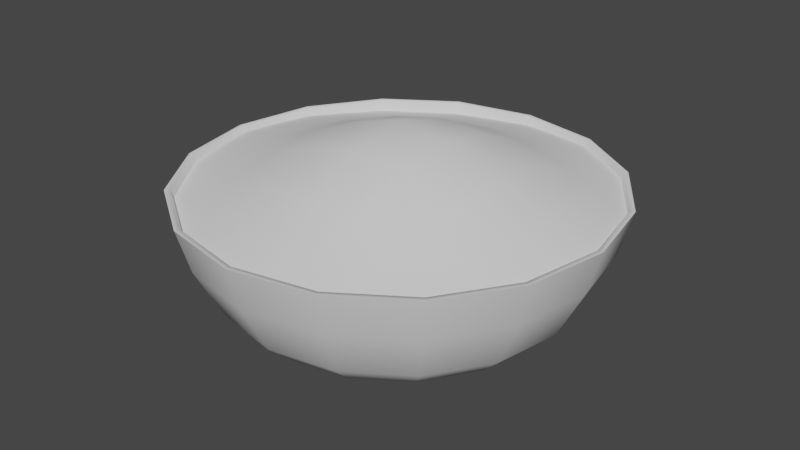 # Source: cerealbowl_low.blend  (saved by Blender 4.5.87; exported with 4.5.12 LTS)
import bpy
from mathutils import Matrix  # noqa: F401  (used for matrix-valued properties, if any)

bpy.ops.wm.read_factory_settings(use_empty=True)
scene = bpy.context.scene
scene.name = 'Scene'

# ---- collections
col_collection = bpy.data.collections.new('Collection'); scene.collection.children.link(col_collection)

# ---- world
world_world = bpy.data.worlds.new('World'); scene.world = world_world
world_world.use_nodes = True; world_world.node_tree.nodes.clear()
_N = world_world.node_tree.nodes; _L = world_world.node_tree.links
n0 = _N.new('ShaderNodeOutputWorld'); n0.name = 'World Output'; n0.location = (300, 300)
n1 = _N.new('ShaderNodeBackground'); n1.name = 'Background'; n1.location = (10, 300)
n1.inputs[0].default_value = (0.05088, 0.05088, 0.05088, 1.0)
_L.new(n1.outputs[0], n0.inputs[0])
n0.is_active_output = True
world_world.color = (0.05088, 0.05088, 0.05088)
world_world.use_sun_shadow = False
world_world.sun_shadow_jitter_overblur = 0.0

# ---- meshes
me_circle = bpy.data.meshes.new('Circle')
me_circle.from_pydata([(1.326e-08, 0.09635, 0.06778), (-0.03687, 0.08902, 0.06778), (-0.06813, 0.06813, 0.06778), (-0.08902, 0.03687, 0.06778), (-0.09635, -1.008e-08, 0.06778), (-0.08902, -0.03687, 0.06778), (-0.06813, -0.06813, 0.06778), (-0.03687, -0.08902, 0.06778), (1.326e-08, -0.09635, 0.06778), (0.03687, -0.08902, 0.06778), (0.06813, -0.06813, 0.06778), (0.08902, -0.03687, 0.06778), (0.09635, -1.008e-08, 0.06778), (0.08902, 0.03687, 0.06778), (0.06813, 0.06813, 0.06778), (0.03687, 0.08902, 0.06778), (1.764e-08, 0.05333, 0.00617), (-0.02041, 0.04927, 0.00617), (-0.03771, 0.03771, 0.00617), (-0.04927, 0.02041, 0.00617), (-0.05333, -1.194e-08, 0.00617), (-0.04927, -0.02041, 0.00617), (-0.03771, -0.03771, 0.00617), (-0.02041, -0.04927, 0.00617), (1.764e-08, -0.05333, 0.00617), (0.02041, -0.04927, 0.00617), (0.03771, -0.03771, 0.00617), (0.04927, -0.02041, 0.00617), (0.05333, -1.194e-08, 0.00617), (0.04927, 0.02041, 0.00617), (0.03771, 0.03771, 0.00617), (0.02041, 0.04927, 0.00617), (1.899e-08, 0.04132, 0.005439), (-0.01581, 0.03817, 0.005439), (-0.02922, 0.02922, 0.005439), (-0.03817, 0.01581, 0.005439), (-0.04132, -1.213e-08, 0.005439), (-0.03817, -0.01581, 0.005439), (-0.02922, -0.02922, 0.005439), (-0.01581, -0.03817, 0.005439), (1.899e-08, -0.04132, 0.005439), (0.01581, -0.03817, 0.005439), (0.02922, -0.02922, 0.005439), (0.03817, -0.01581, 0.005439), (0.04132, -1.213e-08, 0.005439), (0.03817, 0.01581, 0.005439), (0.02922, 0.02922, 0.005439), (0.01581, 0.03817, 0.005439), (1.899e-08, 0.04132, 0.0), (-0.01581, 0.03817, 0.0), (-0.02922, 0.02922, 0.0), (-0.03817, 0.01581, 0.0), (-0.04132, -1.213e-08, 0.0), (-0.03817, -0.01581, 0.0), (-0.02922, -0.02922, 0.0), (-0.01581, -0.03817, 0.0), (1.899e-08, -0.04132, 0.0), (0.01581, -0.03817, 0.0), (0.02922, -0.02922, 0.0), (0.03817, -0.01581, 0.0), (0.04132, -1.213e-08, 0.0), (0.03817, 0.01581, 0.0), (0.02922, 0.02922, 0.0), (0.01581, 0.03817, 0.0), (0.02738, 0.01211, 0.0), (0.009076, 0.02191, 0.0), (-0.0108, 0.02792, 0.0), (0.02066, -0.008557, 0.0), (2.654e-08, -1.304e-08, 0.0), (-0.02066, 0.008557, 0.0), (0.0108, -0.02792, -4.657e-10), (-0.009076, -0.02191, 0.0), (-0.02738, -0.01211, -4.657e-10), (0.06422, -0.06422, 0.04811), (0.05589, -0.05589, 0.0251), (0.07302, -0.03025, 0.0251), (0.08391, -0.03476, 0.04811), (-0.08391, 0.03476, 0.04811), (-0.07302, 0.03025, 0.0251), (-0.07904, -1.114e-08, 0.0251), (-0.09082, -1.051e-08, 0.04811), (0.07904, -1.114e-08, 0.0251), (0.09082, -1.051e-08, 0.04811), (-0.07302, -0.03025, 0.0251), (-0.08391, -0.03476, 0.04811), (0.07302, 0.03025, 0.0251), (0.08391, 0.03476, 0.04811), (-0.05589, -0.05589, 0.0251), (-0.06422, -0.06422, 0.04811), (0.05589, 0.05589, 0.0251), (0.06422, 0.06422, 0.04811), (-0.03025, -0.07302, 0.0251), (-0.03476, -0.08391, 0.04811), (0.03025, 0.07302, 0.0251), (0.03476, 0.08391, 0.04811), (1.487e-08, -0.07904, 0.0251), (1.375e-08, -0.09082, 0.04811), (1.375e-08, 0.09082, 0.04811), (1.487e-08, 0.07904, 0.0251), (-0.03025, 0.07302, 0.0251), (-0.03476, 0.08391, 0.04811), (0.03025, -0.07302, 0.0251), (0.03476, -0.08391, 0.04811), (-0.05589, 0.05589, 0.0251), (-0.06422, 0.06422, 0.04811), (1.352e-08, 0.09402, 0.06778), (-0.03598, 0.08686, 0.06778), (-0.06648, 0.06648, 0.06778), (-0.08686, 0.03598, 0.06778), (-0.09402, -1.016e-08, 0.06778), (-0.08686, -0.03598, 0.06778), (-0.06648, -0.06648, 0.06778), (-0.03598, -0.08686, 0.06778), (1.352e-08, -0.09402, 0.06778), (0.03598, -0.08686, 0.06778), (0.06648, -0.06648, 0.06778), (0.08686, -0.03598, 0.06778), (0.09402, -1.016e-08, 0.06778), (0.08686, 0.03598, 0.06778), (0.06648, 0.06648, 0.06778), (0.03598, 0.08686, 0.06778), (1.408e-08, 0.08839, 0.04811), (-0.03383, 0.08166, 0.04811), (-0.0625, 0.0625, 0.04811), (-0.08166, 0.03383, 0.04811), (-0.08839, -1.025e-08, 0.04811), (-0.08166, -0.03383, 0.04811), (-0.0625, -0.0625, 0.04811), (-0.03383, -0.08166, 0.04811), (1.408e-08, -0.08839, 0.04811), (0.03383, -0.08166, 0.04811), (0.0625, -0.0625, 0.04811), (0.08166, -0.03383, 0.04811), (0.08839, -1.025e-08, 0.04811), (0.08166, 0.03383, 0.04811), (0.0625, 0.0625, 0.04811), (0.03383, 0.08166, 0.04811), (1.555e-08, 0.07773, 0.0251), (-0.02975, 0.07181, 0.0251), (-0.05496, 0.05496, 0.0251), (-0.07181, 0.02975, 0.0251), (-0.07773, -1.036e-08, 0.0251), (-0.07181, -0.02975, 0.0251), (-0.05496, -0.05496, 0.0251), (-0.02975, -0.07181, 0.0251), (1.555e-08, -0.07773, 0.0251), (0.02975, -0.07181, 0.0251), (0.05496, -0.05496, 0.0251), (0.07181, -0.02975, 0.0251), (0.07773, -1.036e-08, 0.0251), (0.07181, 0.02975, 0.0251), (0.05496, 0.05496, 0.0251), (0.02975, 0.07181, 0.0251), (1.804e-08, 0.05198, 0.006932), (-0.01989, 0.04803, 0.006932), (-0.03676, 0.03676, 0.006932), (-0.04803, 0.01989, 0.006932), (-0.05198, -1.063e-08, 0.006932), (-0.04803, -0.01989, 0.006932), (-0.03676, -0.03676, 0.006932), (-0.01989, -0.04803, 0.006932), (1.804e-08, -0.05198, 0.006932), (0.01989, -0.04803, 0.006932), (0.03676, -0.03676, 0.006932), (0.04803, -0.01989, 0.006932), (0.05198, -1.063e-08, 0.006932), (0.04803, 0.01989, 0.006932), (0.03676, 0.03676, 0.006932), (0.01989, 0.04803, 0.006932), (0.03444, 0.01523, 0.006932), (0.01142, 0.02757, 0.006932), (-0.01358, 0.03513, 0.006932), (0.02599, -0.01077, 0.006932), (2.608e-08, -1.118e-08, 0.006932), (-0.02599, 0.01077, 0.006932), (0.01358, -0.03513, 0.006932), (-0.01142, -0.02757, 0.006932), (-0.03444, -0.01523, 0.006932), (1.647e-08, -0.0677, 0.01602), (-0.02591, -0.06255, 0.01602), (-0.02591, 0.06255, 0.01602), (1.647e-08, 0.0677, 0.01602), (0.02591, 0.06255, 0.01602), (0.02591, -0.06255, 0.01602), (-0.04787, 0.04787, 0.01602), (0.04787, -0.04787, 0.01602), (-0.06255, 0.02591, 0.01602), (0.06255, -0.02591, 0.01602), (-0.0677, -1.049e-08, 0.01602), (0.0677, -1.049e-08, 0.01602), (-0.06255, -0.02591, 0.01602), (0.06255, 0.02591, 0.01602), (-0.04787, -0.04787, 0.01602), (0.04787, 0.04787, 0.01602), (0.04885, -0.04885, 0.01564), (-0.06382, 0.02644, 0.01564), (1.591e-08, 0.06908, 0.01564), (0.06382, -0.02644, 0.01564), (-0.06908, -1.158e-08, 0.01564), (0.06908, -1.158e-08, 0.01564), (-0.06382, -0.02644, 0.01564), (0.06382, 0.02644, 0.01564), (-0.04885, -0.04885, 0.01564), (0.04885, 0.04885, 0.01564), (-0.02644, -0.06382, 0.01564), (0.02644, 0.06382, 0.01564), (1.591e-08, -0.06908, 0.01564), (-0.02644, 0.06382, 0.01564), (0.02644, -0.06382, 0.01564), (-0.04885, 0.04885, 0.01564)], [], [(197, 194, 26, 27), (198, 195, 19, 20), (199, 197, 27, 28), (200, 198, 20, 21), (201, 199, 28, 29), (202, 200, 21, 22), (203, 201, 29, 30), (204, 202, 22, 23), (205, 203, 30, 31), (206, 204, 23, 24), (207, 196, 16, 17), (196, 205, 31, 16), (208, 206, 24, 25), (209, 207, 17, 18), (194, 208, 25, 26), (195, 209, 18, 19), (18, 17, 33, 34), (26, 25, 41, 42), (19, 18, 34, 35), (27, 26, 42, 43), (20, 19, 35, 36), (28, 27, 43, 44), (21, 20, 36, 37), (29, 28, 44, 45), (22, 21, 37, 38), (30, 29, 45, 46), (23, 22, 38, 39), (31, 30, 46, 47), (24, 23, 39, 40), (17, 16, 32, 33), (16, 31, 47, 32), (25, 24, 40, 41), (39, 38, 54, 55), (47, 46, 62, 63), (40, 39, 55, 56), (33, 32, 48, 49), (32, 47, 63, 48), (41, 40, 56, 57), (34, 33, 49, 50), (42, 41, 57, 58), (35, 34, 50, 51), (43, 42, 58, 59), (36, 35, 51, 52), (44, 43, 59, 60), (37, 36, 52, 53), (45, 44, 60, 61), (38, 37, 53, 54), (46, 45, 61, 62), (61, 60, 64, 62), (60, 59, 67, 64), (59, 58, 70, 67), (58, 57, 56, 70), (62, 64, 65, 63), (64, 67, 68, 65), (67, 70, 71, 68), (70, 56, 55, 71), (63, 65, 66, 48), (65, 68, 69, 66), (68, 71, 72, 69), (71, 55, 54, 72), (48, 66, 50, 49), (66, 69, 51, 50), (69, 72, 52, 51), (72, 54, 53, 52), (3, 2, 104, 77), (77, 104, 103, 78), (10, 9, 102, 73), (73, 102, 101, 74), (2, 1, 100, 104), (104, 100, 99, 103), (9, 8, 96, 102), (102, 96, 95, 101), (0, 15, 94, 97), (97, 94, 93, 98), (1, 0, 97, 100), (100, 97, 98, 99), (8, 7, 92, 96), (96, 92, 91, 95), (15, 14, 90, 94), (94, 90, 89, 93), (7, 6, 88, 92), (92, 88, 87, 91), (14, 13, 86, 90), (90, 86, 85, 89), (6, 5, 84, 88), (88, 84, 83, 87), (13, 12, 82, 86), (86, 82, 81, 85), (5, 4, 80, 84), (84, 80, 79, 83), (12, 11, 76, 82), (82, 76, 75, 81), (4, 3, 77, 80), (80, 77, 78, 79), (11, 10, 73, 76), (76, 73, 74, 75), (12, 13, 118, 117), (5, 6, 111, 110), (13, 14, 119, 118), (6, 7, 112, 111), (14, 15, 120, 119), (7, 8, 113, 112), (0, 1, 106, 105), (15, 0, 105, 120), (8, 9, 114, 113), (1, 2, 107, 106), (9, 10, 115, 114), (2, 3, 108, 107), (10, 11, 116, 115), (3, 4, 109, 108), (11, 12, 117, 116), (4, 5, 110, 109), (117, 118, 134, 133), (110, 111, 127, 126), (118, 119, 135, 134), (111, 112, 128, 127), (119, 120, 136, 135), (112, 113, 129, 128), (105, 106, 122, 121), (120, 105, 121, 136), (113, 114, 130, 129), (106, 107, 123, 122), (114, 115, 131, 130), (107, 108, 124, 123), (115, 116, 132, 131), (108, 109, 125, 124), (116, 117, 133, 132), (109, 110, 126, 125), (123, 124, 140, 139), (131, 132, 148, 147), (124, 125, 141, 140), (132, 133, 149, 148), (125, 126, 142, 141), (133, 134, 150, 149), (126, 127, 143, 142), (134, 135, 151, 150), (127, 128, 144, 143), (135, 136, 152, 151), (128, 129, 145, 144), (121, 122, 138, 137), (136, 121, 137, 152), (129, 130, 146, 145), (122, 123, 139, 138), (130, 131, 147, 146), (179, 178, 161, 160), (181, 180, 154, 153), (182, 181, 153, 168), (178, 183, 162, 161), (180, 184, 155, 154), (183, 185, 163, 162), (184, 186, 156, 155), (185, 187, 164, 163), (186, 188, 157, 156), (187, 189, 165, 164), (188, 190, 158, 157), (189, 191, 166, 165), (190, 192, 159, 158), (191, 193, 167, 166), (192, 179, 160, 159), (193, 182, 168, 167), (167, 169, 165, 166), (169, 172, 164, 165), (172, 175, 163, 164), (175, 161, 162, 163), (168, 170, 169, 167), (170, 173, 172, 169), (173, 176, 175, 172), (176, 160, 161, 175), (153, 171, 170, 168), (171, 174, 173, 170), (174, 177, 176, 173), (177, 159, 160, 176), (154, 155, 171, 153), (155, 156, 174, 171), (156, 157, 177, 174), (157, 158, 159, 177), (151, 152, 182, 193), (143, 144, 179, 192), (150, 151, 193, 191), (142, 143, 192, 190), (149, 150, 191, 189), (141, 142, 190, 188), (148, 149, 189, 187), (140, 141, 188, 186), (147, 148, 187, 185), (139, 140, 186, 184), (146, 147, 185, 183), (138, 139, 184, 180), (145, 146, 183, 178), (152, 137, 181, 182), (137, 138, 180, 181), (144, 145, 178, 179), (78, 103, 209, 195), (74, 101, 208, 194), (103, 99, 207, 209), (101, 95, 206, 208), (98, 93, 205, 196), (99, 98, 196, 207), (95, 91, 204, 206), (93, 89, 203, 205), (91, 87, 202, 204), (89, 85, 201, 203), (87, 83, 200, 202), (85, 81, 199, 201), (83, 79, 198, 200), (81, 75, 197, 199), (79, 78, 195, 198), (75, 74, 194, 197)])
me_circle.polygons.foreach_set('use_smooth', [True] * 208)
_k = set([(0, 1), (0, 15), (1, 2), (2, 3), (3, 4), (4, 5), (5, 6), (6, 7), (7, 8), (8, 9), (9, 10), (10, 11), (11, 12), (12, 13), (13, 14), (14, 15), (32, 33), (32, 47), (33, 34), (34, 35), (35, 36), (36, 37), (37, 38), (38, 39), (39, 40), (40, 41), (41, 42), (42, 43), (43, 44), (44, 45), (45, 46), (46, 47), (48, 49), (48, 63), (49, 50), (50, 51), (51, 52), (52, 53), (53, 54), (54, 55), (55, 56), (56, 57), (57, 58), (58, 59), (59, 60), (60, 61), (61, 62), (62, 63)])
me_circle.attributes.new('sharp_edge', 'BOOLEAN', 'EDGE').data.foreach_set('value', [ (min(e.vertices), max(e.vertices)) in _k for e in me_circle.edges])
_uv = me_circle.uv_layers.new(name='UVMap')
_uv.uv.foreach_set('vector', [0.0, 0.0, 0.0, 0.0, 0.0, 0.0, 0.0, 0.0, 0.0, 0.0, 0.0, 0.0, 0.0, 0.0, 0.0, 0.0, 0.0, 0.0, 0.0, 0.0, 0.0, 0.0, 0.0, 0.0, 0.0, 0.0, 0.0, 0.0, 0.0, 0.0, 0.0, 0.0, 0.0, 0.0, 0.0, 0.0, 0.0, 0.0, 0.0, 0.0, 0.0, 0.0, 0.0, 0.0, 0.0, 0.0, 0.0, 0.0, 0.0, 0.0, 0.0, 0.0, 0.0, 0.0, 0.0, 0.0, 0.0, 0.0, 0.0, 0.0, 0.0, 0.0, 0.0, 0.0, 0.0, 0.0, 0.0, 0.0, 0.0, 0.0, 0.0, 0.0, 0.0, 0.0, 0.0, 0.0, 0.0, 0.0, 0.0, 0.0, 0.0, 0.0, 0.0, 0.0, 0.0, 0.0, 0.0, 0.0, 0.0, 0.0, 0.0, 0.0, 0.0, 0.0, 0.0, 0.0, 0.0, 0.0, 0.0, 0.0, 0.0, 0.0, 0.0, 0.0, 0.0, 0.0, 0.0, 0.0, 0.0, 0.0, 0.0, 0.0, 0.0, 0.0, 0.0, 0.0, 0.0, 0.0, 0.0, 0.0, 0.0, 0.0, 0.0, 0.0, 0.0, 0.0, 0.0, 0.0, 0.0, 0.0, 0.0, 0.0, 0.0, 0.0, 0.0, 0.0, 0.0, 0.0, 0.0, 0.0, 0.0, 0.0, 0.0, 0.0, 0.0, 0.0, 0.0, 0.0, 0.0, 0.0, 0.0, 0.0, 0.0, 0.0, 0.0, 0.0, 0.0, 0.0, 0.0, 0.0, 0.0, 0.0, 0.0, 0.0, 0.0, 0.0, 0.0, 0.0, 0.0, 0.0, 0.0, 0.0, 0.0, 0.0, 0.0, 0.0, 0.0, 0.0, 0.0, 0.0, 0.0, 0.0, 0.0, 0.0, 0.0, 0.0, 0.0, 0.0, 0.0, 0.0, 0.0, 0.0, 0.0, 0.0, 0.0, 0.0, 0.0, 0.0, 0.0, 0.0, 0.0, 0.0, 0.0, 0.0, 0.0, 0.0, 0.0, 0.0, 0.0, 0.0, 0.0, 0.0, 0.0, 0.0, 0.0, 0.0, 0.0, 0.0, 0.0, 0.0, 0.0, 0.0, 0.0, 0.0, 0.0, 0.0, 0.0, 0.0, 0.0, 0.0, 0.0, 0.0, 0.0, 0.0, 0.0, 0.0, 0.0, 0.0, 0.0, 0.0, 0.0, 0.0, 0.0, 0.0, 0.0, 0.0, 0.0, 0.0, 0.0, 0.0, 0.0, 0.0, 0.0, 0.0, 0.0, 0.0, 0.0, 0.0, 0.0, 0.0, 0.0, 0.0, 0.0, 0.0, 0.0, 0.0, 0.0, 0.0, 0.0, 0.0, 0.0, 0.0, 0.0, 0.0, 0.0, 0.0, 0.0, 0.0, 0.0, 0.0, 0.0, 0.0, 0.0, 0.0, 0.0, 0.0, 0.0, 0.0, 0.0, 0.0, 0.0, 0.0, 0.0, 0.0, 0.0, 0.0, 0.0, 0.0, 0.0, 0.0, 0.0, 0.0, 0.0, 0.0, 0.0, 0.0, 0.0, 0.0, 0.0, 0.0, 0.0, 0.0, 0.0, 0.0, 0.0, 0.0, 0.0, 0.0, 0.0, 0.0, 0.0, 0.0, 0.0, 0.0, 0.0, 0.0, 0.0, 0.0, 0.0, 0.0, 0.0, 0.0, 0.0, 0.0, 0.0, 0.0, 0.0, 0.0, 0.0, 0.0, 0.0, 0.0, 0.0, 0.0, 0.0, 0.0, 0.0, 0.0, 0.0, 0.0, 0.0, 0.0, 0.0, 0.0, 0.0, 0.0, 0.0, 0.0, 0.0, 0.0, 0.0, 0.0, 0.0, 0.0, 0.0, 0.0, 0.0, 0.0, 0.0, 0.0, 0.0, 0.0, 0.0, 0.0, 0.0, 0.0, 0.0, 0.0, 0.0, 0.0, 0.0, 0.0, 0.0, 0.0, 0.0, 0.0, 0.0, 0.0, 0.0, 0.0, 0.0, 0.0, 0.0, 0.0, 0.0, 0.0, 0.0, 0.0, 0.0, 0.0, 0.0, 0.0, 0.0, 0.0, 0.0, 0.0, 0.0, 0.0, 0.0, 0.0, 0.0, 0.0, 0.0, 0.0, 0.0, 0.0, 0.0, 0.0, 0.0, 0.0, 0.0, 0.0, 0.0, 0.0, 0.0, 0.0, 0.0, 0.0, 0.0, 0.0, 0.0, 0.0, 0.0, 0.0, 0.0, 0.0, 0.0, 0.0, 0.0, 0.0, 0.0, 0.0, 0.0, 0.0, 0.0, 0.0, 0.0, 0.0, 0.0, 0.0, 0.0, 0.0, 0.0, 0.0, 0.0, 0.0, 0.0, 0.0, 0.0, 0.0, 0.0, 0.0, 0.0, 0.0, 0.0, 0.0, 0.0, 0.0, 0.0, 0.0, 0.0, 0.0, 0.0, 0.0, 0.0, 0.0, 0.0, 0.0, 0.0, 0.0, 0.0, 0.0, 0.0, 0.0, 0.0, 0.0, 0.0, 0.0, 0.0, 0.0, 0.0, 0.0, 0.0, 0.0, 0.0, 0.0, 0.0, 0.0, 0.0, 0.0, 0.0, 0.0, 0.0, 0.0, 0.0, 0.0, 0.0, 0.0, 0.0, 0.0, 0.0, 0.0, 0.0, 0.0, 0.0, 0.0, 0.0, 0.0, 0.0, 0.0, 0.0, 0.0, 0.0, 0.0, 0.0, 0.0, 0.0, 0.0, 0.0, 0.0, 0.0, 0.0, 0.0, 0.0, 0.0, 0.0, 0.0, 0.0, 0.0, 0.0, 0.0, 0.0, 0.0, 0.0, 0.0, 0.0, 0.0, 0.0, 0.0, 0.0, 0.0, 0.0, 0.0, 0.0, 0.0, 0.0, 0.0, 0.0, 0.0, 0.0, 0.0, 0.0, 0.0, 0.0, 0.0, 0.0, 0.0, 0.0, 0.0, 0.0, 0.0, 0.0, 0.0, 0.0, 0.0, 0.0, 0.0, 0.0, 0.0, 0.0, 0.0, 0.0, 0.0, 0.0, 0.0, 0.0, 0.0, 0.0, 0.0, 0.0, 0.0, 0.0, 0.0, 0.0, 0.0, 0.0, 0.0, 0.0, 0.0, 0.0, 0.0, 0.0, 0.0, 0.0, 0.0, 0.0, 0.0, 0.0, 0.0, 0.0, 0.0, 0.0, 0.0, 0.0, 0.0, 0.0, 0.0, 0.0, 0.0, 0.0, 0.0, 0.0, 0.0, 0.0, 0.0, 0.0, 0.0, 0.0, 0.0, 0.0, 0.0, 0.0, 0.0, 0.0, 0.0, 0.0, 0.0, 0.0, 0.0, 0.0, 0.0, 0.0, 0.0, 0.0, 0.0, 0.0, 0.0, 0.0, 0.0, 0.0, 0.0, 0.0, 0.0, 0.0, 0.0, 0.0, 0.0, 0.0, 0.0, 0.0, 0.0, 0.0, 0.0, 0.0, 0.0, 0.0, 0.0, 0.0, 0.0, 0.0, 0.0, 0.0, 0.0, 0.0, 0.0, 0.0, 0.0, 0.0, 0.0, 0.0, 0.0, 0.0, 0.0, 0.0, 0.0, 0.0, 0.0, 0.0, 0.0, 0.0, 0.0, 0.0, 0.0, 0.0, 0.0, 0.0, 0.0, 0.0, 0.0, 0.0, 0.0, 0.0, 0.0, 0.0, 0.0, 0.0, 0.0, 0.0, 0.0, 0.0, 0.0, 0.0, 0.0, 0.0, 0.0, 0.0, 0.0, 0.0, 0.0, 0.0, 0.0, 0.0, 0.0, 0.0, 0.0, 0.0, 0.0, 0.0, 0.0, 0.0, 0.0, 0.0, 0.0, 0.0, 0.0, 0.0, 0.0, 0.0, 0.0, 0.0, 0.0, 0.0, 0.0, 0.0, 0.0, 0.0, 0.0, 0.0, 0.0, 0.0, 0.0, 0.0, 0.0, 0.0, 0.0, 0.0, 0.0, 0.0, 0.0, 0.0, 0.0, 0.0, 0.0, 0.0, 0.0, 0.0, 0.0, 0.0, 0.0, 0.0, 0.0, 0.0, 0.0, 0.0, 0.0, 0.0, 0.0, 0.0, 0.0, 0.0, 0.0, 0.0, 0.0, 0.0, 0.0, 0.0, 0.0, 0.0, 0.0, 0.0, 0.0, 0.0, 0.0, 0.0, 0.0, 0.0, 0.0, 0.0, 0.0, 0.0, 0.0, 0.0, 0.0, 0.0, 0.0, 0.0, 0.0, 0.0, 0.0, 0.0, 0.0, 0.0, 0.0, 0.0, 0.0, 0.0, 0.0, 0.0, 0.0, 0.0, 0.0, 0.0, 0.0, 0.0, 0.0, 0.0, 0.0, 0.0, 0.0, 0.0, 0.0, 0.0, 0.0, 0.0, 0.0, 0.0, 0.0, 0.0, 0.0, 0.0, 0.0, 0.0, 0.0, 0.0, 0.0, 0.0, 0.0, 0.0, 0.0, 0.0, 0.0, 0.0, 0.0, 0.0, 0.0, 0.0, 0.0, 0.0, 0.0, 0.0, 0.0, 0.0, 0.0, 0.0, 0.0, 0.0, 0.0, 0.0, 0.0, 0.0, 0.0, 0.0, 0.0, 0.0, 0.0, 0.0, 0.0, 0.0, 0.0, 0.0, 0.0, 0.0, 0.0, 0.0, 0.0, 0.0, 0.0, 0.0, 0.0, 0.0, 0.0, 0.0, 0.0, 0.0, 0.0, 0.0, 0.0, 0.0, 0.0, 0.0, 0.0, 0.0, 0.0, 0.0, 0.0, 0.0, 0.0, 0.0, 0.0, 0.0, 0.0, 0.0, 0.0, 0.0, 0.0, 0.0, 0.0, 0.0, 0.0, 0.0, 0.0, 0.0, 0.0, 0.0, 0.0, 0.0, 0.0, 0.0, 0.0, 0.0, 0.0, 0.0, 0.0, 0.0, 0.0, 0.0, 0.0, 0.0, 0.0, 0.0, 0.0, 0.0, 0.0, 0.0, 0.0, 0.0, 0.0, 0.0, 0.0, 0.0, 0.0, 0.0, 0.0, 0.0, 0.0, 0.0, 0.0, 0.0, 0.0, 0.0, 0.0, 0.0, 0.0, 0.0, 0.0, 0.0, 0.0, 0.0, 0.0, 0.0, 0.0, 0.0, 0.0, 0.0, 0.0, 0.0, 0.0, 0.0, 0.0, 0.0, 0.0, 0.0, 0.0, 0.0, 0.0, 0.0, 0.0, 0.0, 0.0, 0.0, 0.0, 0.0, 0.0, 0.0, 0.0, 0.0, 0.0, 0.0, 0.0, 0.0, 0.0, 0.0, 0.0, 0.0, 0.0, 0.0, 0.0, 0.0, 0.0, 0.0, 0.0, 0.0, 0.0, 0.0, 0.0, 0.0, 0.0, 0.0, 0.0, 0.0, 0.0, 0.0, 0.0, 0.0, 0.0, 0.0, 0.0, 0.0, 0.0, 0.0, 0.0, 0.0, 0.0, 0.0, 0.0, 0.0, 0.0, 0.0, 0.0, 0.0, 0.0, 0.0, 0.0, 0.0, 0.0, 0.0, 0.0, 0.0, 0.0, 0.0, 0.0, 0.0, 0.0, 0.0, 0.0, 0.0, 0.0, 0.0, 0.0, 0.0, 0.0, 0.0, 0.0, 0.0, 0.0, 0.0, 0.0, 0.0, 0.0, 0.0, 0.0, 0.0, 0.0, 0.0, 0.0, 0.0, 0.0, 0.0, 0.0, 0.0, 0.0, 0.0, 0.0, 0.0, 0.0, 0.0, 0.0, 0.0, 0.0, 0.0, 0.0, 0.0, 0.0, 0.0, 0.0, 0.0, 0.0, 0.0, 0.0, 0.0, 0.0, 0.0, 0.0, 0.0, 0.0, 0.0, 0.0, 0.0, 0.0, 0.0, 0.0, 0.0, 0.0, 0.0, 0.0, 0.0, 0.0, 0.0, 0.0, 0.0, 0.0, 0.0, 0.0, 0.0, 0.0, 0.0, 0.0, 0.0, 0.0, 0.0, 0.0, 0.0, 0.0, 0.0, 0.0, 0.0, 0.0, 0.0, 0.0, 0.0, 0.0, 0.0, 0.0, 0.0, 0.0, 0.0, 0.0, 0.0, 0.0, 0.0, 0.0, 0.0, 0.0, 0.0, 0.0, 0.0, 0.0, 0.0, 0.0, 0.0, 0.0, 0.0, 0.0, 0.0, 0.0, 0.0, 0.0, 0.0, 0.0, 0.0, 0.0, 0.0, 0.0, 0.0, 0.0, 0.0, 0.0, 0.0, 0.0, 0.0, 0.0, 0.0, 0.0, 0.0, 0.0, 0.0, 0.0, 0.0, 0.0, 0.0, 0.0, 0.0, 0.0, 0.0, 0.0, 0.0, 0.0, 0.0, 0.0, 0.0, 0.0, 0.0, 0.0, 0.0, 0.0, 0.0, 0.0, 0.0, 0.0, 0.0, 0.0, 0.0, 0.0, 0.0, 0.0, 0.0, 0.0, 0.0, 0.0, 0.0, 0.0, 0.0, 0.0, 0.0, 0.0, 0.0, 0.0, 0.0, 0.0, 0.0, 0.0, 0.0, 0.0, 0.0, 0.0, 0.0, 0.0, 0.0, 0.0, 0.0, 0.0, 0.0, 0.0, 0.0, 0.0, 0.0, 0.0, 0.0, 0.0, 0.0, 0.0, 0.0, 0.0, 0.0, 0.0, 0.0, 0.0, 0.0, 0.0, 0.0, 0.0, 0.0, 0.0, 0.0, 0.0, 0.0, 0.0, 0.0, 0.0, 0.0, 0.0, 0.0, 0.0, 0.0, 0.0, 0.0, 0.0, 0.0, 0.0, 0.0, 0.0, 0.0, 0.0, 0.0, 0.0, 0.0, 0.0, 0.0, 0.0, 0.0, 0.0, 0.0, 0.0, 0.0, 0.0, 0.0, 0.0, 0.0, 0.0, 0.0, 0.0, 0.0, 0.0, 0.0, 0.0, 0.0, 0.0, 0.0, 0.0, 0.0, 0.0, 0.0, 0.0, 0.0, 0.0, 0.0, 0.0, 0.0, 0.0, 0.0, 0.0, 0.0, 0.0, 0.0, 0.0, 0.0, 0.0, 0.0, 0.0, 0.0, 0.0, 0.0, 0.0, 0.0, 0.0, 0.0, 0.0, 0.0, 0.0, 0.0, 0.0, 0.0, 0.0, 0.0, 0.0, 0.0, 0.0, 0.0, 0.0, 0.0, 0.0, 0.0, 0.0, 0.0, 0.0, 0.0, 0.0, 0.0, 0.0, 0.0, 0.0, 0.0, 0.0, 0.0, 0.0, 0.0, 0.0, 0.0, 0.0, 0.0, 0.0, 0.0, 0.0, 0.0, 0.0, 0.0, 0.0, 0.0, 0.0, 0.0, 0.0, 0.0, 0.0, 0.0, 0.0, 0.0, 0.0, 0.0, 0.0, 0.0, 0.0, 0.0, 0.0, 0.0, 0.0, 0.0, 0.0, 0.0, 0.0, 0.0, 0.0, 0.0, 0.0, 0.0, 0.0, 0.0, 0.0, 0.0, 0.0, 0.0, 0.0, 0.0, 0.0, 0.0, 0.0, 0.0, 0.0, 0.0, 0.0, 0.0, 0.0, 0.0, 0.0, 0.0, 0.0, 0.0, 0.0, 0.0, 0.0, 0.0, 0.0, 0.0, 0.0, 0.0, 0.0, 0.0, 0.0, 0.0, 0.0, 0.0, 0.0, 0.0, 0.0, 0.0, 0.0, 0.0, 0.0, 0.0, 0.0, 0.0, 0.0, 0.0, 0.0, 0.0, 0.0, 0.0, 0.0, 0.0, 0.0, 0.0, 0.0, 0.0, 0.0, 0.0, 0.0, 0.0, 0.0, 0.0, 0.0, 0.0, 0.0, 0.0, 0.0, 0.0, 0.0, 0.0, 0.0, 0.0, 0.0, 0.0, 0.0, 0.0, 0.0, 0.0, 0.0, 0.0, 0.0, 0.0, 0.0, 0.0, 0.0, 0.0, 0.0, 0.0, 0.0, 0.0, 0.0, 0.0, 0.0, 0.0, 0.0, 0.0, 0.0, 0.0, 0.0, 0.0, 0.0, 0.0, 0.0, 0.0, 0.0, 0.0, 0.0, 0.0, 0.0, 0.0, 0.0, 0.0, 0.0, 0.0, 0.0, 0.0, 0.0, 0.0, 0.0, 0.0, 0.0, 0.0, 0.0, 0.0, 0.0, 0.0, 0.0, 0.0, 0.0, 0.0, 0.0, 0.0, 0.0, 0.0, 0.0, 0.0, 0.0, 0.0, 0.0, 0.0, 0.0, 0.0, 0.0, 0.0, 0.0, 0.0, 0.0, 0.0, 0.0, 0.0, 0.0, 0.0, 0.0, 0.0, 0.0, 0.0, 0.0, 0.0, 0.0, 0.0, 0.0, 0.0, 0.0, 0.0, 0.0, 0.0, 0.0, 0.0, 0.0, 0.0, 0.0, 0.0, 0.0, 0.0, 0.0, 0.0, 0.0, 0.0, 0.0, 0.0, 0.0, 0.0, 0.0, 0.0, 0.0, 0.0, 0.0, 0.0, 0.0, 0.0, 0.0, 0.0, 0.0, 0.0, 0.0, 0.0, 0.0, 0.0, 0.0, 0.0, 0.0, 0.0, 0.0, 0.0, 0.0, 0.0, 0.0, 0.0, 0.0, 0.0, 0.0, 0.0, 0.0, 0.0, 0.0, 0.0, 0.0, 0.0, 0.0, 0.0, 0.0, 0.0, 0.0, 0.0, 0.0, 0.0, 0.0, 0.0, 0.0, 0.0, 0.0, 0.0, 0.0, 0.0, 0.0, 0.0, 0.0, 0.0, 0.0, 0.0, 0.0, 0.0, 0.0, 0.0, 0.0, 0.0, 0.0, 0.0, 0.0, 0.0, 0.0, 0.0, 0.0, 0.0, 0.0, 0.0, 0.0, 0.0])
me_circle.update()
me_circle_001 = bpy.data.meshes.new('Circle.001')
me_circle_001.from_pydata([(1.051e-08, 0.09431, 0.06371), (-0.03609, 0.08713, 0.06257), (-0.06668, 0.06668, 0.06274), (-0.08713, 0.03609, 0.06401), (-0.09431, -8.628e-09, 0.06499), (-0.08713, -0.03609, 0.06452), (-0.06668, -0.06668, 0.06373), (-0.03609, -0.08713, 0.06386), (1.051e-08, -0.09431, 0.06449), (0.03609, -0.08713, 0.06417), (0.06668, -0.06668, 0.06382), (0.08713, -0.03609, 0.06469), (0.09431, -8.628e-09, 0.06577), (0.08713, 0.03609, 0.06564), (0.06668, 0.06668, 0.0653), (0.03609, 0.08713, 0.06495), (0.04715, 0.04944, 0.07212), (-1.374e-07, 0.05413, 0.07496), (-0.04715, 0.04944, 0.06839), (0.05104, 1.024e-07, 0.08235), (-6.147e-08, -9.313e-09, 0.0947), (-0.05104, 1.024e-07, 0.07638), (0.04715, -0.04944, 0.07341), (-1.361e-07, -0.05413, 0.0787), (-0.04715, -0.04944, 0.07008), (-0.01804, 0.09072, 0.0632), (-0.05139, 0.07691, 0.06261), (-0.07691, 0.05139, 0.06347), (-0.09072, 0.01804, 0.0648), (-0.09072, -0.01804, 0.06504), (-0.07691, -0.05139, 0.06424), (-0.05139, -0.07691, 0.06378), (-0.01804, -0.09072, 0.06455), (0.01804, -0.09072, 0.06472), (0.05139, -0.07691, 0.06428), (0.07691, -0.05139, 0.06454), (0.09072, -0.01804, 0.06567), (0.09072, 0.01804, 0.06622), (0.07691, 0.05139, 0.0656), (0.05139, 0.07691, 0.06544), (0.01804, 0.09072, 0.06455), (0.04162, 0.06829, 0.06759), (0.06714, 0.04277, 0.06876), (0.0491, 0.02472, 0.07942), (0.07267, 4.691e-08, 0.07241), (0.0491, -0.02472, 0.08053), (0.06714, -0.04277, 0.06881), (0.04162, -0.06829, 0.06812), (-6.345e-08, 0.07422, 0.06742), (0.02358, 0.05179, 0.07548), (-9.944e-08, 0.02707, 0.0875), (0.02552, 4.657e-08, 0.09231), (-9.877e-08, -0.02707, 0.09052), (0.02358, -0.05179, 0.07847), (-6.278e-08, -0.07422, 0.06985), (-0.04162, 0.06829, 0.06477), (-0.02358, 0.05179, 0.07271), (-0.0491, 0.02472, 0.07398), (-0.02552, 4.657e-08, 0.08755), (-0.0491, -0.02472, 0.07533), (-0.02358, -0.05179, 0.07602), (-0.04162, -0.06829, 0.06648), (-0.06714, 0.04277, 0.06574), (-0.07267, 4.691e-08, 0.06867), (-0.06714, -0.04277, 0.06637), (-0.05926, -0.05984, 0.06513), (-0.06991, -0.02138, 0.06849), (-0.06991, 0.02138, 0.06816), (-0.05926, 0.05984, 0.06411), (-0.02081, -0.07125, 0.06917), (-0.02455, -0.02589, 0.08499), (-0.02455, 0.02589, 0.08249), (-0.02081, 0.07125, 0.06663), (0.02081, -0.07125, 0.07023), (0.02455, -0.02589, 0.08901), (0.02455, 0.02589, 0.0866), (0.02081, 0.07125, 0.06835), (0.05926, -0.05984, 0.06669), (0.06991, -0.02138, 0.07204), (0.06991, 0.02138, 0.07191), (0.05926, 0.05984, 0.06699)], [], [(80, 42, 13, 38), (79, 44, 12, 37), (78, 46, 11, 36), (77, 34, 10, 35), (76, 49, 16, 41), (75, 51, 19, 43), (74, 53, 22, 45), (73, 33, 9, 47), (72, 56, 17, 48), (71, 58, 20, 50), (70, 60, 23, 52), (69, 32, 8, 54), (68, 62, 18, 55), (67, 63, 21, 57), (66, 64, 24, 59), (65, 31, 7, 61), (64, 65, 61, 24), (5, 30, 65, 64), (30, 6, 31, 65), (63, 66, 59, 21), (4, 29, 66, 63), (29, 5, 64, 66), (62, 67, 57, 18), (3, 28, 67, 62), (28, 4, 63, 67), (26, 68, 55, 1), (2, 27, 68, 26), (27, 3, 62, 68), (60, 69, 54, 23), (24, 61, 69, 60), (61, 7, 32, 69), (58, 70, 52, 20), (21, 59, 70, 58), (59, 24, 60, 70), (56, 71, 50, 17), (18, 57, 71, 56), (57, 21, 58, 71), (25, 72, 48, 0), (1, 55, 72, 25), (55, 18, 56, 72), (53, 73, 47, 22), (23, 54, 73, 53), (54, 8, 33, 73), (51, 74, 45, 19), (20, 52, 74, 51), (52, 23, 53, 74), (49, 75, 43, 16), (17, 50, 75, 49), (50, 20, 51, 75), (40, 76, 41, 15), (0, 48, 76, 40), (48, 17, 49, 76), (46, 77, 35, 11), (22, 47, 77, 46), (47, 9, 34, 77), (44, 78, 36, 12), (19, 45, 78, 44), (45, 22, 46, 78), (42, 79, 37, 13), (16, 43, 79, 42), (43, 19, 44, 79), (39, 80, 38, 14), (15, 41, 80, 39), (41, 16, 42, 80)])
me_circle_001.polygons.foreach_set('use_smooth', [True] * 64)
_uv = me_circle_001.uv_layers.new(name='UVMap')
_uv.uv.foreach_set('vector', [0.4107, 0.9458, 0.5113, 0.9296, 0.5981, 1.0, 0.4997, 1.0, 0.6169, 0.8773, 0.7203, 0.8254, 0.7796, 0.9239, 0.6893, 0.9619, 0.8065, 0.7489, 0.8903, 0.6728, 0.9171, 0.7835, 0.8487, 0.8536, 0.9406, 0.5865, 0.9906, 0.5003, 0.9907, 0.5999, 0.9542, 0.6916, 0.2462, 0.8069, 0.3466, 0.7596, 0.4247, 0.8592, 0.3209, 0.8917, 0.4734, 0.6842, 0.5958, 0.6098, 0.6639, 0.7263, 0.5461, 0.7924, 0.7048, 0.5283, 0.8079, 0.4481, 0.8639, 0.5621, 0.7661, 0.6437, 0.8791, 0.3787, 0.9524, 0.3088, 0.9901, 0.4009, 0.9264, 0.4816, 0.1202, 0.6201, 0.2032, 0.5481, 0.2652, 0.6607, 0.17, 0.7224, 0.3231, 0.4642, 0.4391, 0.3812, 0.5214, 0.4946, 0.3955, 0.5772, 0.5546, 0.3083, 0.6648, 0.2365, 0.748, 0.335, 0.6379, 0.4141, 0.7537, 0.1918, 0.8443, 0.1466, 0.9142, 0.217, 0.8296, 0.2763, 0.05367, 0.4134, 0.1071, 0.3264, 0.1395, 0.4358, 0.06957, 0.5179, 0.1955, 0.2493, 0.2824, 0.1726, 0.3535, 0.2685, 0.2478, 0.3519, 0.3853, 0.1209, 0.4865, 0.06948, 0.579, 0.1386, 0.468, 0.2032, 0.5847, 0.05388, 0.6828, 0.03829, 0.7739, 0.07637, 0.676, 0.1076, 0.4865, 0.06948, 0.5847, 0.05388, 0.676, 0.1076, 0.579, 0.1386, 0.3956, -3.902e-08, 0.4937, 8.312e-05, 0.5847, 0.05388, 0.4865, 0.06948, 0.4937, 8.312e-05, 0.5917, 0.0002063, 0.6828, 0.03829, 0.5847, 0.05388, 0.2824, 0.1726, 0.3853, 0.1209, 0.468, 0.2032, 0.3535, 0.2685, 0.2147, 0.07599, 0.3054, 0.03794, 0.3853, 0.1209, 0.2824, 0.1726, 0.3054, 0.03794, 0.3956, -3.902e-08, 0.4865, 0.06948, 0.3853, 0.1209, 0.1071, 0.3264, 0.1955, 0.2493, 0.2478, 0.3519, 0.1395, 0.4358, 0.07543, 0.2168, 0.1453, 0.1463, 0.1955, 0.2493, 0.1071, 0.3264, 0.1453, 0.1463, 0.2147, 0.07599, 0.2824, 0.1726, 0.1955, 0.2493, 0.0003714, 0.5003, 0.05367, 0.4134, 0.06957, 0.5179, 0.0008247, 0.5998, -2.673e-08, 0.4008, 0.0378, 0.3088, 0.05367, 0.4134, 0.0003714, 0.5003, 0.0378, 0.3088, 0.07543, 0.2168, 0.1071, 0.3264, 0.05367, 0.4134, 0.6648, 0.2365, 0.7537, 0.1918, 0.8296, 0.2763, 0.748, 0.335, 0.579, 0.1386, 0.676, 0.1076, 0.7537, 0.1918, 0.6648, 0.2365, 0.676, 0.1076, 0.7739, 0.07637, 0.8443, 0.1466, 0.7537, 0.1918, 0.4391, 0.3812, 0.5546, 0.3083, 0.6379, 0.4141, 0.5214, 0.4946, 0.3535, 0.2685, 0.468, 0.2032, 0.5546, 0.3083, 0.4391, 0.3812, 0.468, 0.2032, 0.579, 0.1386, 0.6648, 0.2365, 0.5546, 0.3083, 0.2032, 0.5481, 0.3231, 0.4642, 0.3955, 0.5772, 0.2652, 0.6607, 0.1395, 0.4358, 0.2478, 0.3519, 0.3231, 0.4642, 0.2032, 0.5481, 0.2478, 0.3519, 0.3535, 0.2685, 0.4391, 0.3812, 0.3231, 0.4642, 0.03943, 0.6916, 0.1202, 0.6201, 0.17, 0.7224, 0.07793, 0.7834, 0.0008247, 0.5998, 0.06957, 0.5179, 0.1202, 0.6201, 0.03943, 0.6916, 0.06957, 0.5179, 0.1395, 0.4358, 0.2032, 0.5481, 0.1202, 0.6201, 0.8079, 0.4481, 0.8791, 0.3787, 0.9264, 0.4816, 0.8639, 0.5621, 0.748, 0.335, 0.8296, 0.2763, 0.8791, 0.3787, 0.8079, 0.4481, 0.8296, 0.2763, 0.9142, 0.217, 0.9524, 0.3088, 0.8791, 0.3787, 0.5958, 0.6098, 0.7048, 0.5283, 0.7661, 0.6437, 0.6639, 0.7263, 0.5214, 0.4946, 0.6379, 0.4141, 0.7048, 0.5283, 0.5958, 0.6098, 0.6379, 0.4141, 0.748, 0.335, 0.8079, 0.4481, 0.7048, 0.5283, 0.3466, 0.7596, 0.4734, 0.6842, 0.5461, 0.7924, 0.4247, 0.8592, 0.2652, 0.6607, 0.3955, 0.5772, 0.4734, 0.6842, 0.3466, 0.7596, 0.3955, 0.5772, 0.5214, 0.4946, 0.5958, 0.6098, 0.4734, 0.6842, 0.1485, 0.8536, 0.2462, 0.8069, 0.3209, 0.8917, 0.2187, 0.9239, 0.07793, 0.7834, 0.17, 0.7224, 0.2462, 0.8069, 0.1485, 0.8536, 0.17, 0.7224, 0.2652, 0.6607, 0.3466, 0.7596, 0.2462, 0.8069, 0.8903, 0.6728, 0.9406, 0.5865, 0.9542, 0.6916, 0.9171, 0.7835, 0.8639, 0.5621, 0.9264, 0.4816, 0.9406, 0.5865, 0.8903, 0.6728, 0.9264, 0.4816, 0.9901, 0.4009, 0.9906, 0.5003, 0.9406, 0.5865, 0.7203, 0.8254, 0.8065, 0.7489, 0.8487, 0.8536, 0.7796, 0.9239, 0.6639, 0.7263, 0.7661, 0.6437, 0.8065, 0.7489, 0.7203, 0.8254, 0.7661, 0.6437, 0.8639, 0.5621, 0.8903, 0.6728, 0.8065, 0.7489, 0.5113, 0.9296, 0.6169, 0.8773, 0.6893, 0.9619, 0.5981, 1.0, 0.4247, 0.8592, 0.5461, 0.7924, 0.6169, 0.8773, 0.5113, 0.9296, 0.5461, 0.7924, 0.6639, 0.7263, 0.7203, 0.8254, 0.6169, 0.8773, 0.3102, 0.9619, 0.4107, 0.9458, 0.4997, 1.0, 0.4011, 1.0, 0.2187, 0.9239, 0.3209, 0.8917, 0.4107, 0.9458, 0.3102, 0.9619, 0.3209, 0.8917, 0.4247, 0.8592, 0.5113, 0.9296, 0.4107, 0.9458])
me_circle_001.update()

# ---- objects
ob_circle = bpy.data.objects.new('Circle', me_circle)
ob_circle_001 = bpy.data.objects.new('Circle.001', me_circle_001)

# ---- transforms, parenting, visibility, modifiers, constraints
ob_circle.location = (0.0, 0.0, 0.0)
ob_circle_001.location = (0.0, 0.0, 0.0)

# ---- collection membership
col_collection.objects.link(ob_circle)
col_collection.objects.link(ob_circle_001)

# ---- scene / render settings (as saved in the file)
scene.frame_start = 1; scene.frame_end = 250; scene.frame_set(1)
scene.render.engine = 'BLENDER_EEVEE_NEXT'
scene.cycles.use_denoising = False
scene.cycles.samples = 128
scene.cycles.sampling_pattern = 'TABULATED_SOBOL'
scene.cycles.use_adaptive_sampling = False
scene.cycles.use_light_tree = False
scene.view_settings.view_transform = 'Filmic'
bpy.context.view_layer.update()

# ---- added for rendering (the .blend has no active camera and no usable light): camera, sun
cam_auto = bpy.data.cameras.new('AutoCamera')
cam_auto.lens = 50.0
cam_auto.sensor_width = 36.0
cam_auto.clip_end = 1000.0
ob_auto_camera = bpy.data.objects.new('AutoCamera', cam_auto)
scene.collection.objects.link(ob_auto_camera)
ob_auto_camera.location = (0.266943, -0.320332, 0.260905)
ob_auto_camera.rotation_euler = (1.09748, -7.21219e-08, 0.694738)
scene.camera = ob_auto_camera
light_auto_sun = bpy.data.lights.new('AutoSun', 'SUN')
light_auto_sun.energy = 3.0
light_auto_sun.angle = 0.0523599
ob_auto_sun = bpy.data.objects.new('AutoSun', light_auto_sun)
scene.collection.objects.link(ob_auto_sun)
ob_auto_sun.rotation_euler = (0.872665, 0.174533, 0.523599)
bpy.context.view_layer.update()
